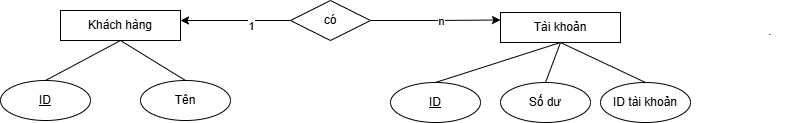

The diagram above was exported from draw.io. Its source (the exported page's mxGraphModel, read from the mxfile embedded in the PNG):
<mxGraphModel dx="956" dy="535" grid="1" gridSize="10" guides="1" tooltips="1" connect="1" arrows="1" fold="1" page="1" pageScale="1" pageWidth="827" pageHeight="1169" math="0" shadow="0">
  <root>
    <mxCell id="0" />
    <mxCell id="1" parent="0" />
    <mxCell id="-V7bz8mgGNPTlt93tyru-14" value="" style="group" parent="1" vertex="1" connectable="0">
      <mxGeometry x="60" y="190" width="230" height="110" as="geometry" />
    </mxCell>
    <mxCell id="-V7bz8mgGNPTlt93tyru-1" value="&lt;u&gt;ID&lt;/u&gt;" style="ellipse;whiteSpace=wrap;html=1;" parent="-V7bz8mgGNPTlt93tyru-14" vertex="1">
      <mxGeometry y="70" width="90" height="40" as="geometry" />
    </mxCell>
    <mxCell id="-V7bz8mgGNPTlt93tyru-5" value="Khách hàng" style="rounded=0;whiteSpace=wrap;html=1;" parent="-V7bz8mgGNPTlt93tyru-14" vertex="1">
      <mxGeometry x="60" width="120" height="30" as="geometry" />
    </mxCell>
    <mxCell id="-V7bz8mgGNPTlt93tyru-6" value="Tên" style="ellipse;whiteSpace=wrap;html=1;" parent="-V7bz8mgGNPTlt93tyru-14" vertex="1">
      <mxGeometry x="140" y="70" width="90" height="40" as="geometry" />
    </mxCell>
    <mxCell id="-V7bz8mgGNPTlt93tyru-8" value="" style="endArrow=none;html=1;rounded=0;exitX=0.5;exitY=0;exitDx=0;exitDy=0;entryX=0.5;entryY=1;entryDx=0;entryDy=0;" parent="-V7bz8mgGNPTlt93tyru-14" source="-V7bz8mgGNPTlt93tyru-1" target="-V7bz8mgGNPTlt93tyru-5" edge="1">
      <mxGeometry width="50" height="50" relative="1" as="geometry">
        <mxPoint x="300" y="110" as="sourcePoint" />
        <mxPoint x="350" y="60" as="targetPoint" />
      </mxGeometry>
    </mxCell>
    <mxCell id="-V7bz8mgGNPTlt93tyru-9" value="" style="endArrow=none;html=1;rounded=0;exitX=0.5;exitY=0;exitDx=0;exitDy=0;entryX=0.5;entryY=1;entryDx=0;entryDy=0;" parent="-V7bz8mgGNPTlt93tyru-14" source="-V7bz8mgGNPTlt93tyru-6" target="-V7bz8mgGNPTlt93tyru-5" edge="1">
      <mxGeometry width="50" height="50" relative="1" as="geometry">
        <mxPoint x="200" y="80" as="sourcePoint" />
        <mxPoint x="250" y="30" as="targetPoint" />
      </mxGeometry>
    </mxCell>
    <mxCell id="-V7bz8mgGNPTlt93tyru-18" style="edgeStyle=orthogonalEdgeStyle;rounded=0;orthogonalLoop=1;jettySize=auto;html=1;" parent="1" edge="1">
      <mxGeometry relative="1" as="geometry">
        <mxPoint x="350" y="200" as="sourcePoint" />
        <mxPoint x="240" y="200" as="targetPoint" />
      </mxGeometry>
    </mxCell>
    <mxCell id="ik4uKzU-065TPqeVnERx-11" value="1" style="edgeLabel;html=1;align=center;verticalAlign=middle;resizable=0;points=[];" parent="-V7bz8mgGNPTlt93tyru-18" vertex="1" connectable="0">
      <mxGeometry x="-0.2691" y="5" relative="1" as="geometry">
        <mxPoint as="offset" />
      </mxGeometry>
    </mxCell>
    <mxCell id="ik4uKzU-065TPqeVnERx-1" style="edgeStyle=orthogonalEdgeStyle;rounded=0;orthogonalLoop=1;jettySize=auto;html=1;entryX=0;entryY=0.25;entryDx=0;entryDy=0;" parent="1" source="-V7bz8mgGNPTlt93tyru-15" target="-V7bz8mgGNPTlt93tyru-4" edge="1">
      <mxGeometry relative="1" as="geometry" />
    </mxCell>
    <mxCell id="ik4uKzU-065TPqeVnERx-12" value="n" style="edgeLabel;html=1;align=center;verticalAlign=middle;resizable=0;points=[];" parent="ik4uKzU-065TPqeVnERx-1" vertex="1" connectable="0">
      <mxGeometry x="-0.0031" y="-3" relative="1" as="geometry">
        <mxPoint x="2" as="offset" />
      </mxGeometry>
    </mxCell>
    <mxCell id="-V7bz8mgGNPTlt93tyru-15" value="có" style="rhombus;whiteSpace=wrap;html=1;" parent="1" vertex="1">
      <mxGeometry x="350" y="180" width="80" height="40" as="geometry" />
    </mxCell>
    <mxCell id="-V7bz8mgGNPTlt93tyru-2" value="&lt;u&gt;ID&lt;/u&gt;" style="ellipse;whiteSpace=wrap;html=1;" parent="1" vertex="1">
      <mxGeometry x="450" y="262" width="90" height="40" as="geometry" />
    </mxCell>
    <mxCell id="-V7bz8mgGNPTlt93tyru-4" value="Tài khoản" style="rounded=0;whiteSpace=wrap;html=1;" parent="1" vertex="1">
      <mxGeometry x="560" y="192" width="120" height="30" as="geometry" />
    </mxCell>
    <mxCell id="-V7bz8mgGNPTlt93tyru-7" value="Số dư" style="ellipse;whiteSpace=wrap;html=1;" parent="1" vertex="1">
      <mxGeometry x="560" y="262" width="90" height="40" as="geometry" />
    </mxCell>
    <mxCell id="-V7bz8mgGNPTlt93tyru-10" value="" style="endArrow=none;html=1;rounded=0;entryX=0.5;entryY=1;entryDx=0;entryDy=0;exitX=0.5;exitY=0;exitDx=0;exitDy=0;" parent="1" source="-V7bz8mgGNPTlt93tyru-2" target="-V7bz8mgGNPTlt93tyru-4" edge="1">
      <mxGeometry width="50" height="50" relative="1" as="geometry">
        <mxPoint x="500" y="302" as="sourcePoint" />
        <mxPoint x="550" y="252" as="targetPoint" />
      </mxGeometry>
    </mxCell>
    <mxCell id="-V7bz8mgGNPTlt93tyru-11" value="" style="endArrow=none;html=1;rounded=0;exitX=0.5;exitY=0;exitDx=0;exitDy=0;entryX=0.5;entryY=1;entryDx=0;entryDy=0;" parent="1" source="-V7bz8mgGNPTlt93tyru-7" target="-V7bz8mgGNPTlt93tyru-4" edge="1">
      <mxGeometry width="50" height="50" relative="1" as="geometry">
        <mxPoint x="500" y="302" as="sourcePoint" />
        <mxPoint x="550" y="252" as="targetPoint" />
      </mxGeometry>
    </mxCell>
    <mxCell id="ik4uKzU-065TPqeVnERx-8" value="" style="endArrow=none;html=1;rounded=0;exitX=0.5;exitY=0;exitDx=0;exitDy=0;entryX=0.5;entryY=1;entryDx=0;entryDy=0;" parent="1" source="ik4uKzU-065TPqeVnERx-9" target="-V7bz8mgGNPTlt93tyru-4" edge="1">
      <mxGeometry width="50" height="50" relative="1" as="geometry">
        <mxPoint x="610" y="302" as="sourcePoint" />
        <mxPoint x="730" y="222" as="targetPoint" />
      </mxGeometry>
    </mxCell>
    <mxCell id="ik4uKzU-065TPqeVnERx-9" value="ID tài khoản" style="ellipse;whiteSpace=wrap;html=1;" parent="1" vertex="1">
      <mxGeometry x="660" y="262" width="90" height="40" as="geometry" />
    </mxCell>
    <mxCell id="dW_r4xn_rDhm6mpj9LLr-1" value="·" style="text;strokeColor=none;align=center;fillColor=none;html=1;verticalAlign=middle;whiteSpace=wrap;rounded=0;" parent="1" vertex="1">
      <mxGeometry x="800" y="200" width="60" height="30" as="geometry" />
    </mxCell>
  </root>
</mxGraphModel>